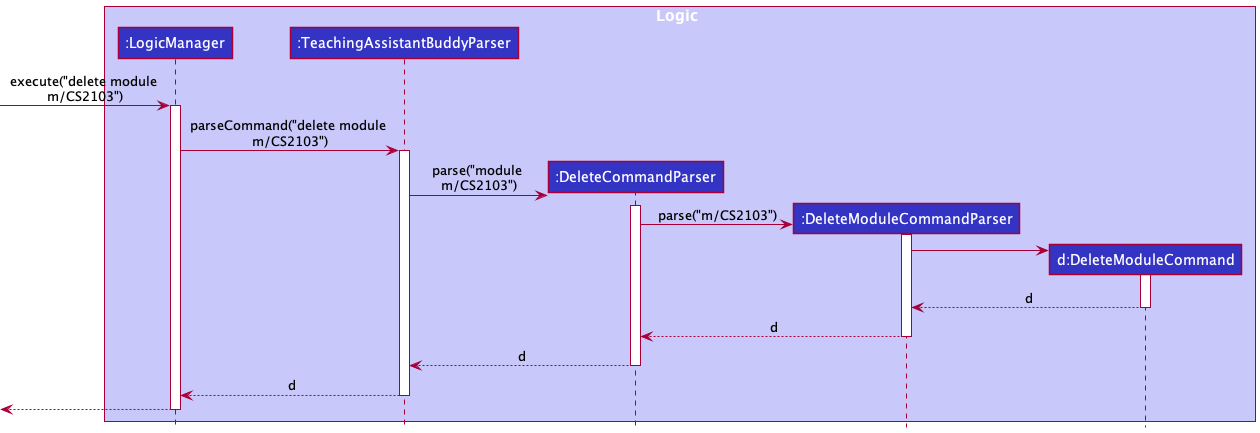

The diagram above was rendered by PlantUML. Its source (embedded in the PNG):
@startuml
!include style.puml

box Logic LOGIC_COLOR_T1
participant ":LogicManager" as LogicManager LOGIC_COLOR
participant ":TeachingAssistantBuddyParser" as TeachingAssistantBuddyParser LOGIC_COLOR
participant ":DeleteCommandParser" as DeleteCommandParser LOGIC_COLOR
participant ":DeleteModuleCommandParser" as DeleteModuleCommandParser LOGIC_COLOR
participant "d:DeleteModuleCommand" as DeleteModuleCommand LOGIC_COLOR
'participant ":CommandResult" as CommandResult LOGIC_COLOR
end box

'box Model MODEL_COLOR_T1
'participant ":Model" as Model MODEL_COLOR
'end box

[-> LogicManager : execute("delete module \nm/CS2103")
activate LogicManager

LogicManager -> TeachingAssistantBuddyParser : parseCommand("delete module \nm/CS2103")
activate TeachingAssistantBuddyParser

create DeleteCommandParser
TeachingAssistantBuddyParser -> DeleteCommandParser : parse("module \nm/CS2103")
activate DeleteCommandParser

create DeleteModuleCommandParser
DeleteCommandParser -> DeleteModuleCommandParser : parse("m/CS2103")
activate DeleteModuleCommandParser

create DeleteModuleCommand
DeleteModuleCommandParser -> DeleteModuleCommand
activate DeleteModuleCommand

DeleteModuleCommand --> DeleteModuleCommandParser : d
deactivate DeleteModuleCommand

DeleteModuleCommandParser --> DeleteCommandParser : d
deactivate DeleteModuleCommandParser

DeleteCommandParser --> TeachingAssistantBuddyParser : d
deactivate DeleteCommandParser

TeachingAssistantBuddyParser --> LogicManager : d
deactivate TeachingAssistantBuddyParser



[<--LogicManager
deactivate LogicManager
@enduml